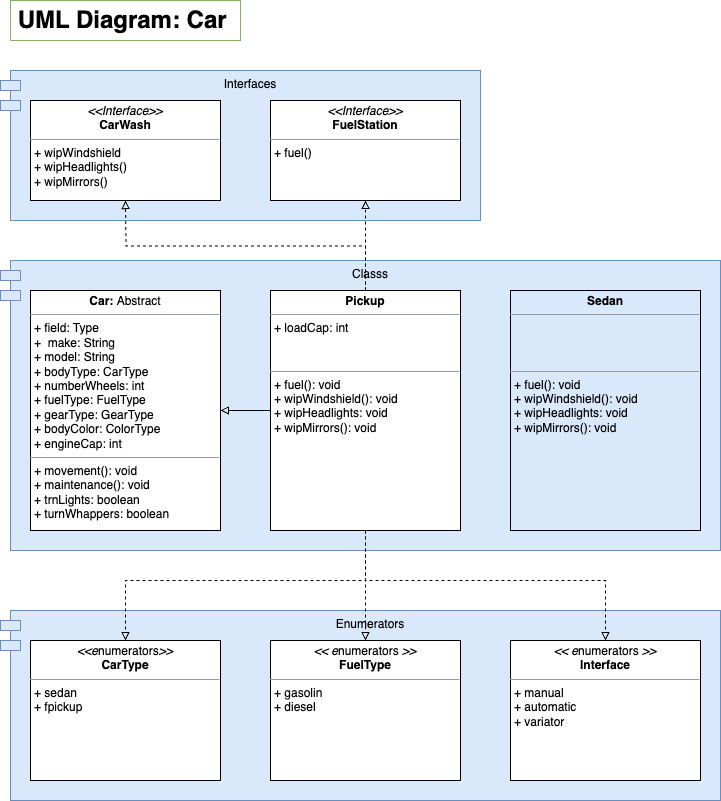

The diagram above was exported from draw.io. Its source (the exported page's mxGraphModel, read from the mxfile embedded in the PNG):
<mxGraphModel dx="754" dy="1729" grid="1" gridSize="10" guides="1" tooltips="1" connect="1" arrows="1" fold="1" page="1" pageScale="1" pageWidth="827" pageHeight="1169" background="#FFFFFF" math="0" shadow="0">
  <root>
    <mxCell id="0" />
    <mxCell id="1" parent="0" />
    <mxCell id="gbFHQ9kCsQo0s30V4vwp-17" value="Classs" style="shape=module;align=left;spacingLeft=20;align=center;verticalAlign=top;whiteSpace=wrap;html=1;fillColor=#dae8fc;strokeColor=#6c8ebf;" vertex="1" parent="1">
      <mxGeometry x="40" y="-890" width="720" height="290" as="geometry" />
    </mxCell>
    <mxCell id="gbFHQ9kCsQo0s30V4vwp-18" value="Enumerators" style="shape=module;align=left;spacingLeft=20;align=center;verticalAlign=top;whiteSpace=wrap;html=1;fillColor=#dae8fc;strokeColor=#6c8ebf;" vertex="1" parent="1">
      <mxGeometry x="40" y="-540" width="720" height="190" as="geometry" />
    </mxCell>
    <mxCell id="gbFHQ9kCsQo0s30V4vwp-16" value="Interfaces" style="shape=module;align=left;spacingLeft=20;align=center;verticalAlign=top;whiteSpace=wrap;html=1;fillColor=#dae8fc;strokeColor=#6c8ebf;" vertex="1" parent="1">
      <mxGeometry x="40" y="-1080" width="480" height="150" as="geometry" />
    </mxCell>
    <mxCell id="gbFHQ9kCsQo0s30V4vwp-13" value="&lt;p style=&quot;margin:0px;margin-top:4px;text-align:center;&quot;&gt;&lt;i&gt;&amp;lt;&amp;lt;e&lt;/i&gt;numerators&lt;i&gt;&amp;gt;&amp;gt;&lt;/i&gt;&lt;br&gt;&lt;b&gt;CarType&lt;/b&gt;&lt;br&gt;&lt;/p&gt;&lt;hr size=&quot;1&quot;&gt;&lt;p style=&quot;margin:0px;margin-left:4px;&quot;&gt;+&amp;nbsp;sedan&lt;/p&gt;&lt;p style=&quot;margin:0px;margin-left:4px;&quot;&gt;+ fpickup&lt;/p&gt;&lt;p style=&quot;margin:0px;margin-left:4px;&quot;&gt;&lt;br&gt;&lt;/p&gt;" style="verticalAlign=top;align=left;overflow=fill;fontSize=12;fontFamily=Helvetica;html=1;whiteSpace=wrap;" vertex="1" parent="1">
      <mxGeometry x="70" y="-510" width="190" height="140" as="geometry" />
    </mxCell>
    <mxCell id="gbFHQ9kCsQo0s30V4vwp-14" value="&lt;p style=&quot;margin:0px;margin-top:4px;text-align:center;&quot;&gt;&lt;i&gt;&amp;lt;&amp;lt;&lt;/i&gt;&lt;i style=&quot;border-color: var(--border-color);&quot;&gt;&amp;nbsp;e&lt;/i&gt;numerators&amp;nbsp;&lt;i&gt;&amp;gt;&amp;gt;&lt;/i&gt;&lt;br&gt;&lt;b&gt;FuelType&lt;/b&gt;&lt;br&gt;&lt;/p&gt;&lt;hr size=&quot;1&quot;&gt;&lt;p style=&quot;margin:0px;margin-left:4px;&quot;&gt;+&amp;nbsp;gasolin&lt;/p&gt;&lt;p style=&quot;margin:0px;margin-left:4px;&quot;&gt;+&amp;nbsp;diesel&lt;/p&gt;&lt;p style=&quot;margin:0px;margin-left:4px;&quot;&gt;&lt;br&gt;&lt;/p&gt;" style="verticalAlign=top;align=left;overflow=fill;fontSize=12;fontFamily=Helvetica;html=1;whiteSpace=wrap;" vertex="1" parent="1">
      <mxGeometry x="310" y="-510" width="190" height="140" as="geometry" />
    </mxCell>
    <mxCell id="gbFHQ9kCsQo0s30V4vwp-15" value="&lt;p style=&quot;margin:0px;margin-top:4px;text-align:center;&quot;&gt;&lt;i&gt;&amp;lt;&amp;lt;&lt;/i&gt;&lt;i style=&quot;border-color: var(--border-color);&quot;&gt;&amp;nbsp;e&lt;/i&gt;numerators&amp;nbsp;&lt;i&gt;&amp;gt;&amp;gt;&lt;/i&gt;&lt;br&gt;&lt;b&gt;Interface&lt;/b&gt;&lt;/p&gt;&lt;hr size=&quot;1&quot;&gt;&lt;p style=&quot;margin:0px;margin-left:4px;&quot;&gt;+ manual&lt;br&gt;+ automatic&lt;/p&gt;&lt;p style=&quot;margin:0px;margin-left:4px;&quot;&gt;+&amp;nbsp;variator&lt;/p&gt;&lt;div&gt;&lt;br&gt;&lt;/div&gt;" style="verticalAlign=top;align=left;overflow=fill;fontSize=12;fontFamily=Helvetica;html=1;whiteSpace=wrap;" vertex="1" parent="1">
      <mxGeometry x="550" y="-510" width="190" height="140" as="geometry" />
    </mxCell>
    <mxCell id="gbFHQ9kCsQo0s30V4vwp-26" style="edgeStyle=orthogonalEdgeStyle;rounded=0;orthogonalLoop=1;jettySize=auto;html=1;exitX=0.5;exitY=0;exitDx=0;exitDy=0;endArrow=block;endFill=0;dashed=1;" edge="1" parent="1" source="gbFHQ9kCsQo0s30V4vwp-19">
      <mxGeometry relative="1" as="geometry">
        <mxPoint x="165" y="-950" as="targetPoint" />
      </mxGeometry>
    </mxCell>
    <mxCell id="gbFHQ9kCsQo0s30V4vwp-27" style="edgeStyle=orthogonalEdgeStyle;rounded=0;orthogonalLoop=1;jettySize=auto;html=1;exitX=0.5;exitY=0;exitDx=0;exitDy=0;entryX=0.5;entryY=1;entryDx=0;entryDy=0;endArrow=block;endFill=0;dashed=1;" edge="1" parent="1" source="gbFHQ9kCsQo0s30V4vwp-19" target="gbFHQ9kCsQo0s30V4vwp-21">
      <mxGeometry relative="1" as="geometry" />
    </mxCell>
    <mxCell id="gbFHQ9kCsQo0s30V4vwp-28" style="edgeStyle=orthogonalEdgeStyle;rounded=0;orthogonalLoop=1;jettySize=auto;html=1;entryX=1;entryY=0.5;entryDx=0;entryDy=0;endArrow=block;endFill=0;" edge="1" parent="1" source="gbFHQ9kCsQo0s30V4vwp-19" target="gbFHQ9kCsQo0s30V4vwp-24">
      <mxGeometry relative="1" as="geometry" />
    </mxCell>
    <mxCell id="gbFHQ9kCsQo0s30V4vwp-30" style="edgeStyle=orthogonalEdgeStyle;rounded=0;orthogonalLoop=1;jettySize=auto;html=1;entryX=0.5;entryY=0;entryDx=0;entryDy=0;endArrow=block;endFill=0;dashed=1;" edge="1" parent="1" source="gbFHQ9kCsQo0s30V4vwp-19" target="gbFHQ9kCsQo0s30V4vwp-13">
      <mxGeometry relative="1" as="geometry">
        <Array as="points">
          <mxPoint x="405" y="-570" />
          <mxPoint x="165" y="-570" />
        </Array>
      </mxGeometry>
    </mxCell>
    <mxCell id="gbFHQ9kCsQo0s30V4vwp-31" style="edgeStyle=orthogonalEdgeStyle;rounded=0;orthogonalLoop=1;jettySize=auto;html=1;endArrow=block;endFill=0;dashed=1;" edge="1" parent="1" source="gbFHQ9kCsQo0s30V4vwp-19" target="gbFHQ9kCsQo0s30V4vwp-14">
      <mxGeometry relative="1" as="geometry" />
    </mxCell>
    <mxCell id="gbFHQ9kCsQo0s30V4vwp-32" style="edgeStyle=orthogonalEdgeStyle;rounded=0;orthogonalLoop=1;jettySize=auto;html=1;endArrow=block;endFill=0;dashed=1;" edge="1" parent="1" source="gbFHQ9kCsQo0s30V4vwp-19" target="gbFHQ9kCsQo0s30V4vwp-15">
      <mxGeometry relative="1" as="geometry">
        <Array as="points">
          <mxPoint x="405" y="-570" />
          <mxPoint x="645" y="-570" />
        </Array>
      </mxGeometry>
    </mxCell>
    <mxCell id="gbFHQ9kCsQo0s30V4vwp-19" value="&lt;p style=&quot;margin:0px;margin-top:4px;text-align:center;&quot;&gt;&lt;b&gt;Pickup&lt;/b&gt;&lt;br&gt;&lt;/p&gt;&lt;hr size=&quot;1&quot;&gt;&lt;p style=&quot;margin:0px;margin-left:4px;&quot;&gt;+&amp;nbsp;loadCap&lt;span style=&quot;background-color: initial;&quot;&gt;: int&lt;/span&gt;&lt;/p&gt;&lt;p style=&quot;margin:0px;margin-left:4px;&quot;&gt;&lt;span style=&quot;background-color: initial;&quot;&gt;&lt;br&gt;&lt;/span&gt;&lt;/p&gt;&lt;p style=&quot;margin:0px;margin-left:4px;&quot;&gt;&lt;span style=&quot;background-color: initial;&quot;&gt;&lt;br&gt;&lt;/span&gt;&lt;/p&gt;&lt;hr size=&quot;1&quot;&gt;&lt;p style=&quot;margin:0px;margin-left:4px;&quot;&gt;+&amp;nbsp;fuel&lt;span style=&quot;background-color: initial;&quot;&gt;():&amp;nbsp;&lt;/span&gt;void&lt;/p&gt;&lt;p style=&quot;margin:0px;margin-left:4px;&quot;&gt;&lt;span style=&quot;background-color: initial;&quot;&gt;+&amp;nbsp;wipWindshield():&amp;nbsp;void&lt;/span&gt;&lt;br&gt;&lt;/p&gt;&lt;p style=&quot;margin:0px;margin-left:4px;&quot;&gt;&lt;span style=&quot;background-color: initial;&quot;&gt;+&amp;nbsp;&lt;/span&gt;wipHeadlights: void&lt;/p&gt;&lt;p style=&quot;margin:0px;margin-left:4px;&quot;&gt;+&amp;nbsp;wipMirrors(): void&lt;/p&gt;&lt;p style=&quot;margin:0px;margin-left:4px;&quot;&gt;&lt;br&gt;&lt;/p&gt;" style="verticalAlign=top;align=left;overflow=fill;fontSize=12;fontFamily=Helvetica;html=1;whiteSpace=wrap;" vertex="1" parent="1">
      <mxGeometry x="310" y="-860" width="190" height="240" as="geometry" />
    </mxCell>
    <mxCell id="gbFHQ9kCsQo0s30V4vwp-20" value="&lt;p style=&quot;margin:0px;margin-top:4px;text-align:center;&quot;&gt;&lt;i&gt;&amp;lt;&amp;lt;Interface&amp;gt;&amp;gt;&lt;/i&gt;&lt;br&gt;&lt;b&gt;CarWash&lt;/b&gt;&lt;br&gt;&lt;/p&gt;&lt;hr size=&quot;1&quot;&gt;&lt;p style=&quot;margin:0px;margin-left:4px;&quot;&gt;+ wipWindshield&lt;br&gt;+ wipHeadlights()&lt;/p&gt;&lt;p style=&quot;margin:0px;margin-left:4px;&quot;&gt;+ wipMirrors()&lt;br&gt;&lt;/p&gt;&lt;p style=&quot;margin:0px;margin-left:4px;&quot;&gt;&lt;br&gt;&lt;/p&gt;" style="verticalAlign=top;align=left;overflow=fill;fontSize=12;fontFamily=Helvetica;html=1;rounded=0;shadow=0;comic=0;labelBackgroundColor=none;strokeWidth=1" vertex="1" parent="1">
      <mxGeometry x="70" y="-1050" width="190" height="100" as="geometry" />
    </mxCell>
    <mxCell id="gbFHQ9kCsQo0s30V4vwp-21" value="&lt;p style=&quot;margin:0px;margin-top:4px;text-align:center;&quot;&gt;&lt;i&gt;&amp;lt;&amp;lt;Interface&amp;gt;&amp;gt;&lt;/i&gt;&lt;br&gt;&lt;b&gt;FuelStation&lt;/b&gt;&lt;br&gt;&lt;/p&gt;&lt;hr size=&quot;1&quot;&gt;&lt;p style=&quot;margin:0px;margin-left:4px;&quot;&gt;+&amp;nbsp;fuel()&lt;/p&gt;&lt;p style=&quot;margin:0px;margin-left:4px;&quot;&gt;&lt;br&gt;&lt;/p&gt;" style="verticalAlign=top;align=left;overflow=fill;fontSize=12;fontFamily=Helvetica;html=1;rounded=0;shadow=0;comic=0;labelBackgroundColor=none;strokeWidth=1" vertex="1" parent="1">
      <mxGeometry x="310" y="-1050" width="190" height="100" as="geometry" />
    </mxCell>
    <mxCell id="gbFHQ9kCsQo0s30V4vwp-24" value="&lt;p style=&quot;margin:0px;margin-top:4px;text-align:center;&quot;&gt;&lt;b&gt;Car: &lt;/b&gt;Abstract&lt;/p&gt;&lt;hr size=&quot;1&quot;&gt;&lt;p style=&quot;margin:0px;margin-left:4px;&quot;&gt;+ field: Type&lt;/p&gt;&lt;p style=&quot;border-color: var(--border-color); margin: 0px 0px 0px 4px;&quot;&gt;+&amp;nbsp; make: String&lt;/p&gt;&lt;p style=&quot;border-color: var(--border-color); margin: 0px 0px 0px 4px;&quot;&gt;+ model: String&lt;/p&gt;&lt;p style=&quot;border-color: var(--border-color); margin: 0px 0px 0px 4px;&quot;&gt;+&amp;nbsp;bodyType:&amp;nbsp;CarType&lt;/p&gt;&lt;p style=&quot;border-color: var(--border-color); margin: 0px 0px 0px 4px;&quot;&gt;&lt;/p&gt;&lt;p style=&quot;border-color: var(--border-color); margin: 0px 0px 0px 4px;&quot;&gt;+&amp;nbsp;numberWheels: int&lt;/p&gt;&lt;p style=&quot;border-color: var(--border-color); margin: 0px 0px 0px 4px;&quot;&gt;+&amp;nbsp;fuelType:&amp;nbsp;FuelType&lt;/p&gt;&lt;p style=&quot;border-color: var(--border-color); margin: 0px 0px 0px 4px;&quot;&gt;+&amp;nbsp;gearType:&amp;nbsp;GearType&lt;/p&gt;&lt;p style=&quot;border-color: var(--border-color); margin: 0px 0px 0px 4px;&quot;&gt;+&amp;nbsp;bodyColor:&amp;nbsp;ColorType&lt;/p&gt;&lt;p style=&quot;border-color: var(--border-color); margin: 0px 0px 0px 4px;&quot;&gt;+&amp;nbsp;engineCap:&amp;nbsp;int&lt;/p&gt;&lt;hr size=&quot;1&quot;&gt;&lt;p style=&quot;margin:0px;margin-left:4px;&quot;&gt;+&amp;nbsp;movement&lt;span style=&quot;background-color: initial;&quot;&gt;():&amp;nbsp;&lt;/span&gt;void&lt;/p&gt;&lt;p style=&quot;margin:0px;margin-left:4px;&quot;&gt;+&amp;nbsp;maintenance():&amp;nbsp;void&lt;/p&gt;&lt;p style=&quot;margin:0px;margin-left:4px;&quot;&gt;&lt;span style=&quot;background-color: initial;&quot;&gt;+&amp;nbsp;trnLights:&amp;nbsp;boolean&lt;/span&gt;&lt;br&gt;&lt;/p&gt;&lt;p style=&quot;margin:0px;margin-left:4px;&quot;&gt;&lt;span style=&quot;background-color: initial;&quot;&gt;+&amp;nbsp;&lt;/span&gt;turnWhappers&lt;span style=&quot;background-color: initial;&quot;&gt;:&amp;nbsp;boolean&lt;/span&gt;&lt;/p&gt;" style="verticalAlign=top;align=left;overflow=fill;fontSize=12;fontFamily=Helvetica;html=1;whiteSpace=wrap;" vertex="1" parent="1">
      <mxGeometry x="70" y="-860" width="190" height="240" as="geometry" />
    </mxCell>
    <mxCell id="gbFHQ9kCsQo0s30V4vwp-25" value="&lt;p style=&quot;margin:0px;margin-top:4px;text-align:center;&quot;&gt;&lt;b&gt;Sedan&lt;/b&gt;&lt;br&gt;&lt;/p&gt;&lt;hr size=&quot;1&quot;&gt;&lt;p style=&quot;margin:0px;margin-left:4px;&quot;&gt;&lt;br&gt;&lt;/p&gt;&lt;p style=&quot;margin:0px;margin-left:4px;&quot;&gt;&lt;span style=&quot;background-color: initial;&quot;&gt;&lt;br&gt;&lt;/span&gt;&lt;/p&gt;&lt;p style=&quot;margin:0px;margin-left:4px;&quot;&gt;&lt;span style=&quot;background-color: initial;&quot;&gt;&lt;br&gt;&lt;/span&gt;&lt;/p&gt;&lt;hr size=&quot;1&quot;&gt;&lt;p style=&quot;margin:0px;margin-left:4px;&quot;&gt;+&amp;nbsp;fuel&lt;span style=&quot;background-color: initial;&quot;&gt;():&amp;nbsp;&lt;/span&gt;void&lt;/p&gt;&lt;p style=&quot;margin:0px;margin-left:4px;&quot;&gt;&lt;span style=&quot;background-color: initial;&quot;&gt;+&amp;nbsp;wipWindshield():&amp;nbsp;void&lt;/span&gt;&lt;br&gt;&lt;/p&gt;&lt;p style=&quot;margin:0px;margin-left:4px;&quot;&gt;&lt;span style=&quot;background-color: initial;&quot;&gt;+&amp;nbsp;&lt;/span&gt;wipHeadlights: void&lt;/p&gt;&lt;p style=&quot;margin:0px;margin-left:4px;&quot;&gt;+&amp;nbsp;wipMirrors(): void&lt;/p&gt;&lt;p style=&quot;margin:0px;margin-left:4px;&quot;&gt;&lt;br&gt;&lt;/p&gt;" style="verticalAlign=top;align=left;overflow=fill;fontSize=12;fontFamily=Helvetica;html=1;whiteSpace=wrap;fillColor=none;" vertex="1" parent="1">
      <mxGeometry x="550" y="-860" width="190" height="240" as="geometry" />
    </mxCell>
    <mxCell id="gbFHQ9kCsQo0s30V4vwp-33" value="UML Diagram: Car&amp;nbsp;" style="text;html=1;fontSize=24;fontStyle=1;verticalAlign=middle;align=center;fillColor=none;strokeColor=#82b366;" vertex="1" parent="1">
      <mxGeometry x="50" y="-1150" width="230" height="40" as="geometry" />
    </mxCell>
  </root>
</mxGraphModel>